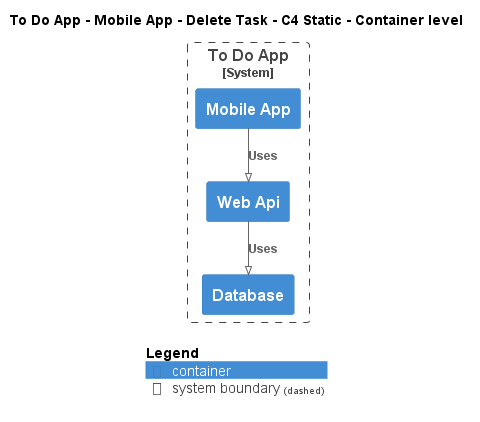

The diagram above was rendered by PlantUML. Its source (embedded in the PNG):
@startuml
!pragma layout smetana
!include ..\..\..\..\..\..\..\.c4s\C4_Container.puml

AddElementTag("c4interflow:lifecycle:new", $bgColor=green, $fontColor=#ffffff, $borderColor=green, $shadowing="False")
AddElementTag("c4interflow:lifecycle:changed", $bgColor=orange, $fontColor=#ffffff, $borderColor=orange, $shadowing="False")
AddElementTag("c4interflow:lifecycle:removed", $bgColor=red, $fontColor=#ffffff, $borderColor=red, $shadowing="False")

AddRelTag("c4interflow:lifecycle:new", $textColor=green, $lineColor=green)
AddRelTag("c4interflow:lifecycle:changed", $textColor=orange, $lineColor=orange)
AddRelTag("c4interflow:lifecycle:removed", $textColor=red, $lineColor=red)

SHOW_PERSON_PORTRAIT()
LAYOUT_TOP_DOWN()

skinparam linetype polyline

title To Do App - Mobile App - Delete Task - C4 Static - Container level


System_Boundary(ToDoAppExample.SoftwareSystems.ToDoApp, "To Do App") {
    Container(ToDoAppExample.SoftwareSystems.ToDoApp.Containers.MobileApp, "Mobile App", "", "")
    Container(ToDoAppExample.SoftwareSystems.ToDoApp.Containers.WebApi, "Web Api", "", "")
    Container(ToDoAppExample.SoftwareSystems.ToDoApp.Containers.Database, "Database", "", "")
}

Rel(ToDoAppExample.SoftwareSystems.ToDoApp.Containers.MobileApp, ToDoAppExample.SoftwareSystems.ToDoApp.Containers.WebApi, "Uses")
Rel(ToDoAppExample.SoftwareSystems.ToDoApp.Containers.WebApi, ToDoAppExample.SoftwareSystems.ToDoApp.Containers.Database, "Uses")


SHOW_LEGEND()
@enduml